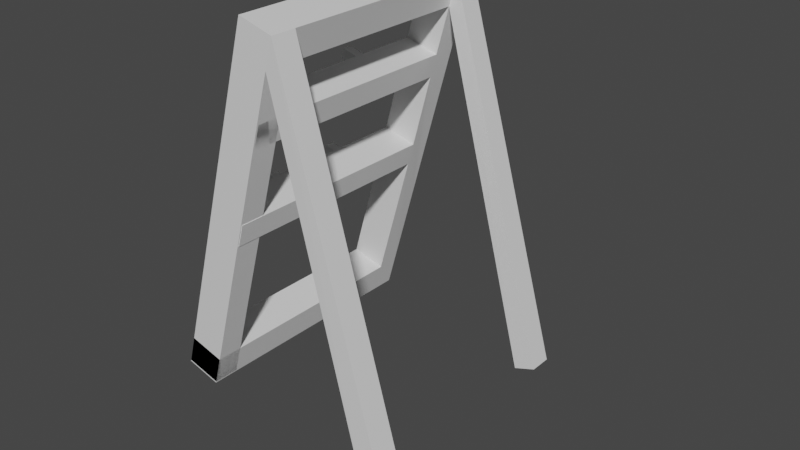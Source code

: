 # Source: BowHolder.blend  (saved by Blender 2.81.16; exported with 4.5.12 LTS)
import bpy
from mathutils import Matrix  # noqa: F401  (used for matrix-valued properties, if any)

bpy.ops.wm.read_factory_settings(use_empty=True)
scene = bpy.context.scene
scene.name = 'Scene'

# ---- collections
col_collection = bpy.data.collections.new('Collection'); scene.collection.children.link(col_collection)

# ---- materials (node trees are filled in below, after node groups)
mat_material = bpy.data.materials.new('Material')
mat_material.alpha_threshold = 0.0
mat_material.use_transparent_shadow = False
mat_material.line_color = (0.0, 0.0, 0.0, 1.0)

# ---- material node trees
mat_material.use_nodes = True; mat_material.node_tree.nodes.clear()
_N = mat_material.node_tree.nodes; _L = mat_material.node_tree.links
n0 = _N.new('ShaderNodeOutputMaterial'); n0.name = 'Material Output'; n0.location = (300, 300)
n1 = _N.new('ShaderNodeBsdfPrincipled'); n1.name = 'Principled BSDF'; n1.location = (10, 300)
n1.distribution = 'GGX'
n1.subsurface_method = 'BURLEY'
n1.inputs[2].default_value = 0.4
n1.inputs[3].default_value = 1.45
n1.inputs[27].default_value = (0.0, 0.0, 0.0, 1.0)
n1.inputs[28].default_value = 1.0
_L.new(n1.outputs[0], n0.inputs[0])
n0.is_active_output = True

# ---- world
world_world = bpy.data.worlds.new('World'); scene.world = world_world
world_world.use_nodes = True; world_world.node_tree.nodes.clear()
_N = world_world.node_tree.nodes; _L = world_world.node_tree.links
n0 = _N.new('ShaderNodeOutputWorld'); n0.name = 'World Output'; n0.location = (300, 300)
n1 = _N.new('ShaderNodeBackground'); n1.name = 'Background'; n1.location = (10, 300)
n1.inputs[0].default_value = (0.05088, 0.05088, 0.05088, 1.0)
_L.new(n1.outputs[0], n0.inputs[0])
n0.is_active_output = True
world_world.color = (0.05088, 0.05088, 0.05088)
world_world.use_sun_shadow = False
world_world.sun_shadow_jitter_overblur = 0.0

# ---- meshes
me_cube = bpy.data.meshes.new('Cube')
me_cube.from_pydata([(0.9852, -0.8574, 2.621), (0.9852, -0.8574, 0.3019), (0.9852, -1.0, 2.621), (0.9852, -1.0, 0.3019), (0.7617, -0.8574, 2.621), (0.7617, -0.8574, 0.3019), (0.7617, -1.0, 2.621), (0.7617, -1.0, 0.3019), (0.9852, -0.8574, 2.43), (0.7617, -1.0, 2.43), (0.9852, -1.0, 2.43), (0.7617, -0.8574, 2.43), (0.9852, -0.8574, 0.4912), (0.9852, -1.0, 0.4912), (0.7617, -0.8574, 0.4912), (0.7617, -1.0, 0.4912), (0.7617, -2.427, 2.43), (0.7617, -2.427, 2.621), (0.9852, -2.427, 0.4912), (0.9852, -2.427, 0.3019), (0.9852, -2.427, 2.621), (0.7617, -2.427, 0.3019), (0.9852, -2.427, 2.43), (0.7617, -2.427, 0.4912), (0.9852, -2.267, 2.621), (0.9852, -2.267, 2.43), (0.7617, -2.267, 2.43), (0.7617, -2.267, 2.621), (0.9852, -2.427, 0.3097), (0.7617, -2.427, 0.3097), (0.7617, -2.267, 0.3097), (0.9852, -2.267, 0.3097), (0.7617, -1.0, 2.119), (0.9852, -0.8574, 2.119), (0.9852, -1.0, 2.119), (0.7617, -0.8574, 2.119), (0.9852, -0.8574, 1.966), (0.9852, -1.0, 1.966), (0.7617, -0.8574, 1.966), (0.7617, -1.0, 1.966), (0.7617, -2.416, 1.966), (0.7617, -2.416, 2.119), (0.9852, -2.416, 2.119), (0.9852, -2.416, 1.966), (0.9852, -0.8574, 1.057), (0.9881, -1.0, 1.486), (0.7617, -0.8574, 1.057), (0.7646, -1.0, 1.486), (0.9852, -0.8574, 0.9115), (0.9881, -1.0, 1.341), (0.7617, -0.8574, 0.9115), (0.7646, -1.0, 1.341), (0.7646, -2.42, 1.341), (0.7646, -2.42, 1.486), (0.9881, -2.42, 1.486), (0.9881, -2.42, 1.341), (2.261, -0.8882, 0.5876), (2.261, -1.031, 0.5876), (2.143, -0.8882, 0.5042), (2.143, -1.031, 0.5042), (2.261, -2.458, 0.5876), (2.143, -2.458, 0.5042), (2.261, -2.297, 0.5876), (2.143, -2.298, 0.5042), (0.7657, -1.377, 2.097), (0.7657, -1.377, 2.047), (0.7657, -1.426, 2.097), (0.7657, -1.426, 2.047), (0.6534, -1.377, 2.097), (0.6534, -1.377, 2.047), (0.6534, -1.426, 2.097), (0.6534, -1.426, 2.047), (0.7657, -1.878, 2.097), (0.7657, -1.878, 2.047), (0.7657, -1.927, 2.097), (0.7657, -1.927, 2.047), (0.6534, -1.878, 2.097), (0.6534, -1.878, 2.047), (0.6534, -1.927, 2.097), (0.6534, -1.927, 2.047), (0.7827, -1.377, 1.44), (0.7827, -1.377, 1.39), (0.7827, -1.426, 1.44), (0.7827, -1.426, 1.39), (0.6703, -1.377, 1.44), (0.6703, -1.377, 1.39), (0.6703, -1.426, 1.44), (0.6703, -1.426, 1.39), (0.8131, -1.878, 1.439), (0.8131, -1.878, 1.389), (0.8131, -1.927, 1.439), (0.8131, -1.927, 1.389), (0.7007, -1.878, 1.439), (0.7007, -1.878, 1.389), (0.7007, -1.927, 1.439), (0.7007, -1.927, 1.389)], [], [(0, 4, 6, 2), (13, 15, 23, 18), (9, 6, 4, 11), (5, 1, 3, 7), (0, 2, 57, 56), (11, 4, 0, 8), (35, 11, 8, 33), (33, 8, 10, 34), (32, 9, 11, 35), (34, 10, 9, 32), (3, 13, 18, 19), (7, 15, 14, 5), (1, 12, 13, 3), (5, 14, 12, 1), (22, 20, 17, 16), (19, 18, 23, 21), (25, 24, 62, 63), (27, 26, 16, 17), (15, 7, 21, 23), (22, 16, 29, 28), (7, 3, 19, 21), (24, 27, 17, 20), (2, 6, 27, 24), (9, 10, 25, 26), (6, 9, 26, 27), (10, 2, 24, 25), (30, 31, 28, 29), (26, 25, 31, 30), (25, 22, 28, 31), (16, 26, 30, 29), (34, 32, 41, 42), (39, 32, 35, 38), (36, 33, 34, 37), (38, 35, 33, 36), (46, 38, 36, 44), (44, 36, 37, 45), (47, 39, 38, 46), (45, 37, 39, 47), (43, 42, 41, 40), (39, 37, 43, 40), (32, 39, 40, 41), (37, 34, 42, 43), (45, 47, 53, 54), (51, 47, 46, 50), (48, 44, 45, 49), (50, 46, 44, 48), (14, 50, 48, 12), (12, 48, 49, 13), (15, 51, 50, 14), (13, 49, 51, 15), (55, 54, 53, 52), (51, 49, 55, 52), (49, 45, 54, 55), (47, 51, 52, 53), (58, 56, 57, 59), (63, 62, 60, 61), (2, 10, 59, 57), (22, 25, 63, 61), (8, 0, 56, 58), (20, 22, 61, 60), (24, 20, 60, 62), (10, 8, 58, 59), (64, 65, 67, 66), (66, 67, 71, 70), (70, 71, 69, 68), (68, 69, 65, 64), (66, 70, 68, 64), (71, 67, 65, 69), (72, 73, 75, 74), (74, 75, 79, 78), (78, 79, 77, 76), (76, 77, 73, 72), (74, 78, 76, 72), (79, 75, 73, 77), (80, 81, 83, 82), (82, 83, 87, 86), (86, 87, 85, 84), (84, 85, 81, 80), (82, 86, 84, 80), (87, 83, 81, 85), (88, 89, 91, 90), (90, 91, 95, 94), (94, 95, 93, 92), (92, 93, 89, 88), (90, 94, 92, 88), (95, 91, 89, 93)])
_uv = me_cube.uv_layers.new(name='UVMap')
_uv.uv.foreach_set('vector', [0.625, 0.5, 0.875, 0.5, 0.875, 0.75, 0.625, 0.75, 0.3926, 0.75, 0.3926, 1.0, 0.3926, 1.0, 0.3926, 0.75, 0.6044, 0.0, 0.625, 0.0, 0.625, 0.25, 0.6044, 0.25, 0.125, 0.5, 0.375, 0.5, 0.375, 0.75, 0.125, 0.75, 0.625, 0.5, 0.625, 0.75, 0.625, 0.75, 0.625, 0.5, 0.6044, 0.25, 0.625, 0.25, 0.625, 0.5, 0.6044, 0.5, 0.5704, 0.25, 0.6044, 0.25, 0.6044, 0.5, 0.5704, 0.5, 0.5704, 0.5, 0.6044, 0.5, 0.6044, 0.75, 0.5704, 0.75, 0.5704, 0.0, 0.6044, 0.0, 0.6044, 0.25, 0.5704, 0.25, 0.5704, 0.75, 0.6044, 0.75, 0.6044, 1.0, 0.5704, 1.0, 0.375, 0.75, 0.3926, 0.75, 0.3926, 0.75, 0.375, 0.75, 0.375, 0.0, 0.3926, 0.0, 0.3926, 0.25, 0.375, 0.25, 0.375, 0.5, 0.3926, 0.5, 0.3926, 0.75, 0.375, 0.75, 0.375, 0.25, 0.3926, 0.25, 0.3926, 0.5, 0.375, 0.5, 0.6044, 0.75, 0.625, 0.75, 0.625, 1.0, 0.6044, 1.0, 0.375, 0.75, 0.3926, 0.75, 0.3926, 1.0, 0.375, 1.0, 0.6044, 0.75, 0.625, 0.75, 0.625, 0.75, 0.6044, 0.75, 0.625, 0.0, 0.6044, 0.0, 0.6044, 0.0, 0.625, 0.0, 0.3926, 0.0, 0.375, 0.0, 0.375, 0.0, 0.3926, 0.0, 0.6044, 0.75, 0.6044, 1.0, 0.6044, 1.0, 0.6044, 0.75, 0.125, 0.75, 0.375, 0.75, 0.375, 0.75, 0.125, 0.75, 0.625, 0.75, 0.875, 0.75, 0.875, 0.75, 0.625, 0.75, 0.625, 0.75, 0.875, 0.75, 0.875, 0.75, 0.625, 0.75, 0.6044, 1.0, 0.6044, 0.75, 0.6044, 0.75, 0.6044, 1.0, 0.625, 0.0, 0.6044, 0.0, 0.6044, 0.0, 0.625, 0.0, 0.6044, 0.75, 0.625, 0.75, 0.625, 0.75, 0.6044, 0.75, 0.6044, 1.0, 0.6044, 0.75, 0.6044, 0.75, 0.6044, 1.0, 0.6044, 1.0, 0.6044, 0.75, 0.6044, 0.75, 0.6044, 1.0, 0.6044, 0.75, 0.6044, 0.75, 0.6044, 0.75, 0.6044, 0.75, 0.6044, 0.0, 0.6044, 0.0, 0.6044, 0.0, 0.6044, 0.0, 0.5704, 0.75, 0.5704, 1.0, 0.5704, 1.0, 0.5704, 0.75, 0.5538, 0.0, 0.5704, 0.0, 0.5704, 0.25, 0.5538, 0.25, 0.5538, 0.5, 0.5704, 0.5, 0.5704, 0.75, 0.5538, 0.75, 0.5538, 0.25, 0.5704, 0.25, 0.5704, 0.5, 0.5538, 0.5, 0.4544, 0.25, 0.5538, 0.25, 0.5538, 0.5, 0.4544, 0.5, 0.4544, 0.5, 0.5538, 0.5, 0.5538, 0.75, 0.4544, 0.75, 0.4544, 0.0, 0.5538, 0.0, 0.5538, 0.25, 0.4544, 0.25, 0.4544, 0.75, 0.5538, 0.75, 0.5538, 1.0, 0.4544, 1.0, 0.5538, 0.75, 0.5704, 0.75, 0.5704, 1.0, 0.5538, 1.0, 0.5538, 1.0, 0.5538, 0.75, 0.5538, 0.75, 0.5538, 1.0, 0.5704, 0.0, 0.5538, 0.0, 0.5538, 0.0, 0.5704, 0.0, 0.5538, 0.75, 0.5704, 0.75, 0.5704, 0.75, 0.5538, 0.75, 0.4544, 0.75, 0.4544, 1.0, 0.4544, 1.0, 0.4544, 0.75, 0.4385, 0.0, 0.4544, 0.0, 0.4544, 0.25, 0.4385, 0.25, 0.4385, 0.5, 0.4544, 0.5, 0.4544, 0.75, 0.4385, 0.75, 0.4385, 0.25, 0.4544, 0.25, 0.4544, 0.5, 0.4385, 0.5, 0.3926, 0.25, 0.4385, 0.25, 0.4385, 0.5, 0.3926, 0.5, 0.3926, 0.5, 0.4385, 0.5, 0.4385, 0.75, 0.3926, 0.75, 0.3926, 0.0, 0.4385, 0.0, 0.4385, 0.25, 0.3926, 0.25, 0.3926, 0.75, 0.4385, 0.75, 0.4385, 1.0, 0.3926, 1.0, 0.4385, 0.75, 0.4544, 0.75, 0.4544, 1.0, 0.4385, 1.0, 0.4385, 1.0, 0.4385, 0.75, 0.4385, 0.75, 0.4385, 1.0, 0.4385, 0.75, 0.4544, 0.75, 0.4544, 0.75, 0.4385, 0.75, 0.4544, 0.0, 0.4385, 0.0, 0.4385, 0.0, 0.4544, 0.0, 0.6044, 0.5, 0.625, 0.5, 0.625, 0.75, 0.6044, 0.75, 0.6044, 0.75, 0.625, 0.75, 0.625, 0.75, 0.6044, 0.75, 0.625, 0.75, 0.6044, 0.75, 0.6044, 0.75, 0.625, 0.75, 0.6044, 0.75, 0.6044, 0.75, 0.6044, 0.75, 0.6044, 0.75, 0.6044, 0.5, 0.625, 0.5, 0.625, 0.5, 0.6044, 0.5, 0.625, 0.75, 0.6044, 0.75, 0.6044, 0.75, 0.625, 0.75, 0.625, 0.75, 0.625, 0.75, 0.625, 0.75, 0.625, 0.75, 0.6044, 0.75, 0.6044, 0.5, 0.6044, 0.5, 0.6044, 0.75, 0.375, 0.0, 0.625, 0.0, 0.625, 0.25, 0.375, 0.25, 0.375, 0.25, 0.625, 0.25, 0.625, 0.5, 0.375, 0.5, 0.375, 0.5, 0.625, 0.5, 0.625, 0.75, 0.375, 0.75, 0.375, 0.75, 0.625, 0.75, 0.625, 1.0, 0.375, 1.0, 0.125, 0.5, 0.375, 0.5, 0.375, 0.75, 0.125, 0.75, 0.625, 0.5, 0.875, 0.5, 0.875, 0.75, 0.625, 0.75, 0.375, 0.0, 0.625, 0.0, 0.625, 0.25, 0.375, 0.25, 0.375, 0.25, 0.625, 0.25, 0.625, 0.5, 0.375, 0.5, 0.375, 0.5, 0.625, 0.5, 0.625, 0.75, 0.375, 0.75, 0.375, 0.75, 0.625, 0.75, 0.625, 1.0, 0.375, 1.0, 0.125, 0.5, 0.375, 0.5, 0.375, 0.75, 0.125, 0.75, 0.625, 0.5, 0.875, 0.5, 0.875, 0.75, 0.625, 0.75, 0.375, 0.0, 0.625, 0.0, 0.625, 0.25, 0.375, 0.25, 0.375, 0.25, 0.625, 0.25, 0.625, 0.5, 0.375, 0.5, 0.375, 0.5, 0.625, 0.5, 0.625, 0.75, 0.375, 0.75, 0.375, 0.75, 0.625, 0.75, 0.625, 1.0, 0.375, 1.0, 0.125, 0.5, 0.375, 0.5, 0.375, 0.75, 0.125, 0.75, 0.625, 0.5, 0.875, 0.5, 0.875, 0.75, 0.625, 0.75, 0.375, 0.0, 0.625, 0.0, 0.625, 0.25, 0.375, 0.25, 0.375, 0.25, 0.625, 0.25, 0.625, 0.5, 0.375, 0.5, 0.375, 0.5, 0.625, 0.5, 0.625, 0.75, 0.375, 0.75, 0.375, 0.75, 0.625, 0.75, 0.625, 1.0, 0.375, 1.0, 0.125, 0.5, 0.375, 0.5, 0.375, 0.75, 0.125, 0.75, 0.625, 0.5, 0.875, 0.5, 0.875, 0.75, 0.625, 0.75])
me_cube.materials.append(mat_material)
me_cube.use_remesh_preserve_volume = False
me_cube.use_remesh_preserve_attributes = False
me_cube.use_mirror_vertex_groups = False
me_cube.update()

# ---- objects
ob_cube = bpy.data.objects.new('Cube', me_cube)

# ---- transforms, parenting, visibility, modifiers, constraints
ob_cube.location = (-0.5761, 0.0, 0.6419)
ob_cube.rotation_euler = (0.0, 0.2741, 0.0)
ob_cube.lock_rotations_4d = False
ob_cube.empty_display_type = 'ARROWS'
ob_cube.lineart.crease_threshold = 0.0
_m = ob_cube.modifiers.new('Solidify', 'SOLIDIFY')
_m.nonmanifold_thickness_mode = 'FIXED'
_m.nonmanifold_merge_threshold = 0.0003

# ---- collection membership
col_collection.objects.link(ob_cube)

# ---- scene / render settings (as saved in the file)
scene.frame_start = 1; scene.frame_end = 250; scene.frame_set(1)
scene.render.engine = 'BLENDER_EEVEE_NEXT'
scene.cycles.use_denoising = False
scene.cycles.samples = 128
scene.cycles.sampling_pattern = 'TABULATED_SOBOL'
scene.cycles.use_adaptive_sampling = False
scene.cycles.use_light_tree = False
scene.view_settings.view_transform = 'Filmic'
bpy.context.view_layer.update()

# ---- added for rendering (the .blend has no active camera and no usable light): camera, sun
cam_auto = bpy.data.cameras.new('AutoCamera')
cam_auto.lens = 50.0
cam_auto.sensor_width = 36.0
cam_auto.clip_end = 1000.0
ob_auto_camera = bpy.data.objects.new('AutoCamera', cam_auto)
scene.collection.objects.link(ob_auto_camera)
ob_auto_camera.location = (4.73594, -5.87721, 4.46792)
ob_auto_camera.rotation_euler = (1.09748, -7.21219e-08, 0.694738)
scene.camera = ob_auto_camera
light_auto_sun = bpy.data.lights.new('AutoSun', 'SUN')
light_auto_sun.energy = 3.0
light_auto_sun.angle = 0.0523599
ob_auto_sun = bpy.data.objects.new('AutoSun', light_auto_sun)
scene.collection.objects.link(ob_auto_sun)
ob_auto_sun.rotation_euler = (0.872665, 0.174533, 0.523599)
bpy.context.view_layer.update()
